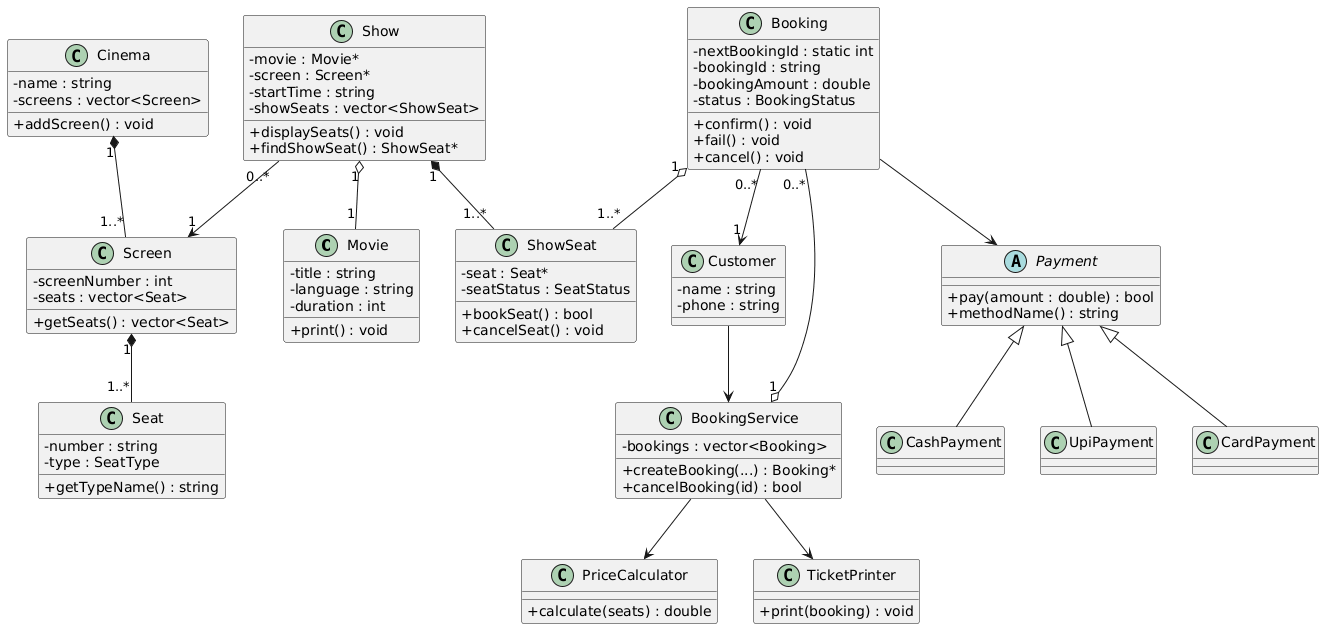

The diagram above was rendered by PlantUML. Its source (embedded in the PNG):
@startuml
skinparam classAttributeIconSize 0
class Movie {
  - title : string
  - language : string
  - duration : int
  + print() : void
}
class Seat {
  - number : string
  - type : SeatType
  + getTypeName() : string
}
class Screen {
  - screenNumber : int
  - seats : vector<Seat>
  + getSeats() : vector<Seat>
}
class Cinema {
  - name : string
  - screens : vector<Screen>
  + addScreen() : void
}
class Show {
  - movie : Movie*
  - screen : Screen*
  - startTime : string
  - showSeats : vector<ShowSeat>
  + displaySeats() : void
  + findShowSeat() : ShowSeat*
}
class ShowSeat {
  - seat : Seat*
  - seatStatus : SeatStatus
  + bookSeat() : bool
  + cancelSeat() : void
}
class Customer {
  - name : string
  - phone : string
}
class Booking {
  - nextBookingId : static int
  - bookingId : string
  - bookingAmount : double
  - status : BookingStatus
  + confirm() : void
  + fail() : void
  + cancel() : void
}
abstract class Payment {
  + pay(amount : double) : bool
  + methodName() : string
}
class UpiPayment
class CardPayment
class CashPayment
class PriceCalculator {
  + calculate(seats) : double
}
class TicketPrinter {
  + print(booking) : void
}
class BookingService {
  - bookings : vector<Booking>
  + createBooking(...) : Booking*
  + cancelBooking(id) : bool
}
Cinema "1" *-- "1..*" Screen
Screen "1" *-- "1..*" Seat
Show "1" o-- "1" Movie
Show "0..*" --> "1" Screen
Show "1" *-- "1..*" ShowSeat
Booking "0..*" --> "1" Customer
Booking "1" o-- "1..*" ShowSeat
Booking --> Payment
Payment <|-- UpiPayment
Payment <|-- CardPayment
Payment <|-- CashPayment
BookingService "1" o-- "0..*" Booking
BookingService --> PriceCalculator
BookingService --> TicketPrinter
Customer --> BookingService
@enduml